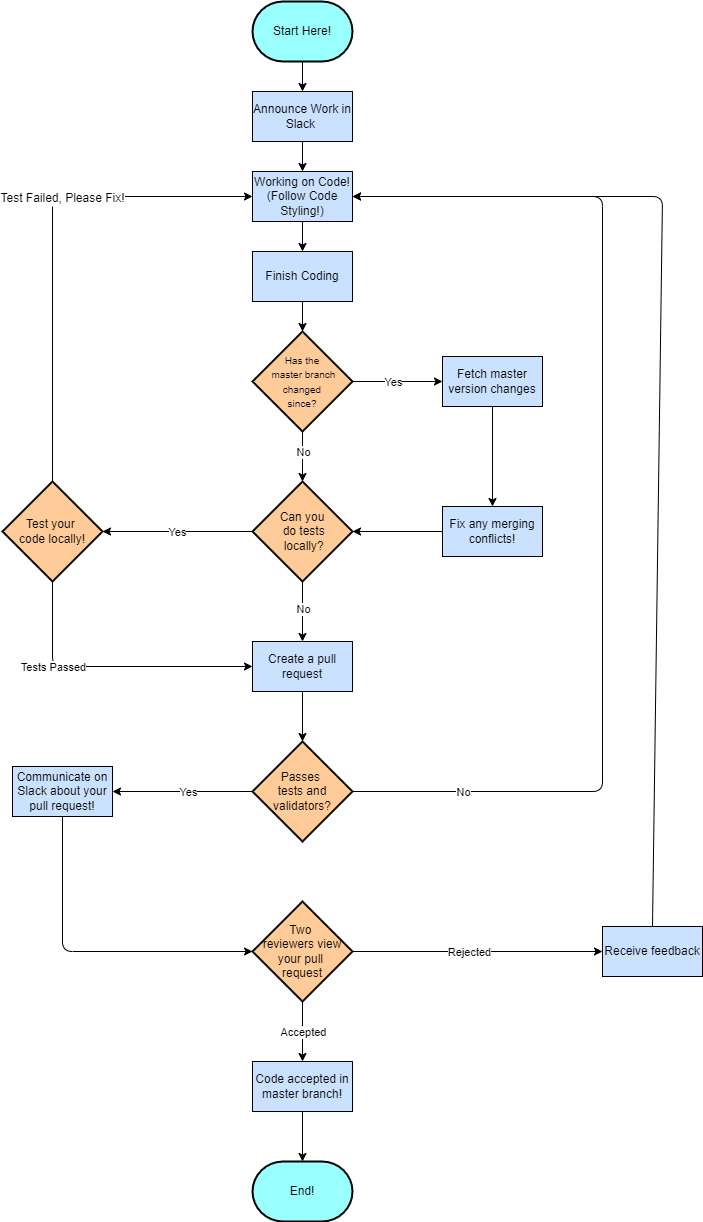

The diagram above was exported from draw.io. Its source (the exported page's mxGraphModel, read from the mxfile embedded in the PNG):
<mxGraphModel dx="1478" dy="593" grid="1" gridSize="10" guides="1" tooltips="1" connect="1" arrows="1" fold="1" page="1" pageScale="1" pageWidth="850" pageHeight="1400" math="0" shadow="0">
  <root>
    <mxCell id="0" />
    <mxCell id="1" parent="0" />
    <mxCell id="4" style="edgeStyle=none;html=1;exitX=0.5;exitY=1;exitDx=0;exitDy=0;exitPerimeter=0;entryX=0.5;entryY=0;entryDx=0;entryDy=0;" edge="1" parent="1" source="2" target="3">
      <mxGeometry relative="1" as="geometry" />
    </mxCell>
    <mxCell id="2" value="Start Here!" style="strokeWidth=2;html=1;shape=mxgraph.flowchart.terminator;whiteSpace=wrap;fillColor=#99FFFF;" vertex="1" parent="1">
      <mxGeometry x="-90" y="40" width="100" height="60" as="geometry" />
    </mxCell>
    <mxCell id="6" style="edgeStyle=none;html=1;exitX=0.5;exitY=1;exitDx=0;exitDy=0;entryX=0.5;entryY=0;entryDx=0;entryDy=0;" edge="1" parent="1" source="3" target="5">
      <mxGeometry relative="1" as="geometry" />
    </mxCell>
    <mxCell id="3" value="Announce Work in Slack&amp;nbsp;" style="html=1;dashed=0;whiteSpace=wrap;fillColor=#CAE1FF;" vertex="1" parent="1">
      <mxGeometry x="-90" y="130" width="100" height="50" as="geometry" />
    </mxCell>
    <mxCell id="36" style="edgeStyle=none;html=1;exitX=0.5;exitY=1;exitDx=0;exitDy=0;entryX=0.5;entryY=0;entryDx=0;entryDy=0;" edge="1" parent="1" source="5" target="35">
      <mxGeometry relative="1" as="geometry" />
    </mxCell>
    <mxCell id="5" value="Working on Code!(Follow Code Styling!)" style="html=1;dashed=0;whiteSpace=wrap;fillColor=#CAE1FF;" vertex="1" parent="1">
      <mxGeometry x="-90" y="210" width="100" height="50" as="geometry" />
    </mxCell>
    <mxCell id="80" style="edgeStyle=none;html=1;exitX=0.5;exitY=0;exitDx=0;exitDy=0;entryX=1;entryY=0.5;entryDx=0;entryDy=0;" edge="1" parent="1" source="11" target="5">
      <mxGeometry relative="1" as="geometry">
        <Array as="points">
          <mxPoint x="320" y="235" />
        </Array>
      </mxGeometry>
    </mxCell>
    <mxCell id="11" value="Receive feedback" style="html=1;dashed=0;whiteSpace=wrap;fillColor=#CAE1FF;" vertex="1" parent="1">
      <mxGeometry x="260" y="965" width="100" height="50" as="geometry" />
    </mxCell>
    <mxCell id="41" style="edgeStyle=none;html=1;exitX=0;exitY=0.5;exitDx=0;exitDy=0;exitPerimeter=0;entryX=1;entryY=0.5;entryDx=0;entryDy=0;entryPerimeter=0;" edge="1" parent="1" source="12" target="59">
      <mxGeometry relative="1" as="geometry">
        <mxPoint x="-240" y="570" as="targetPoint" />
      </mxGeometry>
    </mxCell>
    <mxCell id="43" value="Yes" style="edgeLabel;html=1;align=center;verticalAlign=middle;resizable=0;points=[];" vertex="1" connectable="0" parent="41">
      <mxGeometry x="0.0133" y="4" relative="1" as="geometry">
        <mxPoint y="-4" as="offset" />
      </mxGeometry>
    </mxCell>
    <mxCell id="57" style="edgeStyle=none;html=1;exitX=0.5;exitY=1;exitDx=0;exitDy=0;exitPerimeter=0;entryX=0.5;entryY=0;entryDx=0;entryDy=0;" edge="1" parent="1" source="12" target="56">
      <mxGeometry relative="1" as="geometry" />
    </mxCell>
    <mxCell id="58" value="No" style="edgeLabel;html=1;align=center;verticalAlign=middle;resizable=0;points=[];" vertex="1" connectable="0" parent="57">
      <mxGeometry x="-0.1" relative="1" as="geometry">
        <mxPoint as="offset" />
      </mxGeometry>
    </mxCell>
    <mxCell id="12" value="&lt;div&gt;Can you&lt;div&gt;&amp;nbsp;do&amp;nbsp;&lt;span style=&quot;background-color: transparent;&quot;&gt;tests&lt;/span&gt;&lt;/div&gt;&lt;div&gt;&lt;span style=&quot;background-color: transparent;&quot;&gt;&amp;nbsp;locally?&lt;/span&gt;&lt;/div&gt;&lt;/div&gt;" style="strokeWidth=2;html=1;shape=mxgraph.flowchart.decision;whiteSpace=wrap;fillColor=#FFCC99;" vertex="1" parent="1">
      <mxGeometry x="-90" y="520" width="100" height="100" as="geometry" />
    </mxCell>
    <mxCell id="22" style="edgeStyle=none;html=1;exitX=0.5;exitY=0;exitDx=0;exitDy=0;entryX=0;entryY=0.5;entryDx=0;entryDy=0;exitPerimeter=0;" edge="1" parent="1" source="59" target="5">
      <mxGeometry relative="1" as="geometry">
        <mxPoint x="-290" y="545" as="sourcePoint" />
        <Array as="points">
          <mxPoint x="-290" y="235" />
        </Array>
      </mxGeometry>
    </mxCell>
    <mxCell id="23" value="&lt;font style=&quot;font-size: 12px;&quot;&gt;Test Failed, Please Fix!&lt;/font&gt;" style="edgeLabel;html=1;align=center;verticalAlign=middle;resizable=0;points=[];" vertex="1" connectable="0" parent="22">
      <mxGeometry x="0.2143" y="-1" relative="1" as="geometry">
        <mxPoint as="offset" />
      </mxGeometry>
    </mxCell>
    <mxCell id="32" style="edgeStyle=none;html=1;exitX=1;exitY=0.5;exitDx=0;exitDy=0;exitPerimeter=0;entryX=0;entryY=0.5;entryDx=0;entryDy=0;" edge="1" parent="1" source="25" target="29">
      <mxGeometry relative="1" as="geometry">
        <mxPoint x="100" y="350" as="targetPoint" />
      </mxGeometry>
    </mxCell>
    <mxCell id="38" value="Yes" style="edgeLabel;html=1;align=center;verticalAlign=middle;resizable=0;points=[];" vertex="1" connectable="0" parent="32">
      <mxGeometry x="-0.2" y="2" relative="1" as="geometry">
        <mxPoint x="4" y="2" as="offset" />
      </mxGeometry>
    </mxCell>
    <mxCell id="25" value="&lt;font style=&quot;font-size: 10px;&quot;&gt;Has the&lt;/font&gt;&lt;div&gt;&lt;font style=&quot;font-size: 10px;&quot;&gt;&amp;nbsp;master branch changed&lt;/font&gt;&lt;/div&gt;&lt;div&gt;&lt;font style=&quot;font-size: 10px;&quot;&gt;since?&lt;/font&gt;&lt;/div&gt;" style="strokeWidth=2;html=1;shape=mxgraph.flowchart.decision;whiteSpace=wrap;fillColor=#FFCC99;" vertex="1" parent="1">
      <mxGeometry x="-90" y="370" width="100" height="100" as="geometry" />
    </mxCell>
    <mxCell id="54" style="edgeStyle=none;html=1;exitX=0.5;exitY=1;exitDx=0;exitDy=0;entryX=0.5;entryY=0;entryDx=0;entryDy=0;" edge="1" parent="1" source="29" target="53">
      <mxGeometry relative="1" as="geometry" />
    </mxCell>
    <mxCell id="29" value="Fetch master version changes" style="html=1;dashed=0;whiteSpace=wrap;fillColor=#CAE1FF;" vertex="1" parent="1">
      <mxGeometry x="100" y="395" width="100" height="50" as="geometry" />
    </mxCell>
    <mxCell id="35" value="Finish Coding" style="html=1;dashed=0;whiteSpace=wrap;fillColor=#CAE1FF;" vertex="1" parent="1">
      <mxGeometry x="-90" y="290" width="100" height="50" as="geometry" />
    </mxCell>
    <mxCell id="37" style="edgeStyle=none;html=1;exitX=0.5;exitY=1;exitDx=0;exitDy=0;entryX=0.5;entryY=0;entryDx=0;entryDy=0;entryPerimeter=0;" edge="1" parent="1" source="35" target="25">
      <mxGeometry relative="1" as="geometry" />
    </mxCell>
    <mxCell id="39" style="edgeStyle=none;html=1;exitX=0.5;exitY=1;exitDx=0;exitDy=0;exitPerimeter=0;entryX=0.5;entryY=0;entryDx=0;entryDy=0;entryPerimeter=0;" edge="1" parent="1" source="25" target="12">
      <mxGeometry relative="1" as="geometry" />
    </mxCell>
    <mxCell id="40" value="No" style="edgeLabel;html=1;align=center;verticalAlign=middle;resizable=0;points=[];" vertex="1" connectable="0" parent="39">
      <mxGeometry x="0.12" y="-1" relative="1" as="geometry">
        <mxPoint x="1" y="-8" as="offset" />
      </mxGeometry>
    </mxCell>
    <mxCell id="75" style="edgeStyle=none;html=1;exitX=0.5;exitY=1;exitDx=0;exitDy=0;exitPerimeter=0;entryX=0.5;entryY=0;entryDx=0;entryDy=0;" edge="1" parent="1" source="52" target="74">
      <mxGeometry relative="1" as="geometry" />
    </mxCell>
    <mxCell id="76" value="Accepted" style="edgeLabel;html=1;align=center;verticalAlign=middle;resizable=0;points=[];" vertex="1" connectable="0" parent="75">
      <mxGeometry y="-4" relative="1" as="geometry">
        <mxPoint x="4" as="offset" />
      </mxGeometry>
    </mxCell>
    <mxCell id="78" style="edgeStyle=none;html=1;exitX=1;exitY=0.5;exitDx=0;exitDy=0;exitPerimeter=0;entryX=0;entryY=0.5;entryDx=0;entryDy=0;" edge="1" parent="1" source="52" target="11">
      <mxGeometry relative="1" as="geometry" />
    </mxCell>
    <mxCell id="79" value="Rejected" style="edgeLabel;html=1;align=center;verticalAlign=middle;resizable=0;points=[];" vertex="1" connectable="0" parent="78">
      <mxGeometry x="-0.2095" y="-1" relative="1" as="geometry">
        <mxPoint x="17" y="-1" as="offset" />
      </mxGeometry>
    </mxCell>
    <mxCell id="52" value="&lt;div&gt;&lt;span style=&quot;background-color: transparent;&quot;&gt;Two&amp;nbsp;&lt;/span&gt;&lt;/div&gt;&lt;div&gt;&lt;span style=&quot;background-color: transparent;&quot;&gt;reviewers view your&amp;nbsp;&lt;/span&gt;&lt;span style=&quot;background-color: transparent;&quot;&gt;pull&amp;nbsp;&lt;/span&gt;&lt;/div&gt;&lt;div&gt;&lt;span style=&quot;background-color: transparent;&quot;&gt;request&lt;/span&gt;&lt;/div&gt;" style="strokeWidth=2;html=1;shape=mxgraph.flowchart.decision;whiteSpace=wrap;fillColor=#FFCC99;" vertex="1" parent="1">
      <mxGeometry x="-90" y="940" width="100" height="100" as="geometry" />
    </mxCell>
    <mxCell id="53" value="Fix any merging conflicts!" style="html=1;dashed=0;whiteSpace=wrap;fillColor=#CAE1FF;" vertex="1" parent="1">
      <mxGeometry x="100" y="545" width="100" height="50" as="geometry" />
    </mxCell>
    <mxCell id="55" style="edgeStyle=none;html=1;exitX=0;exitY=0.5;exitDx=0;exitDy=0;entryX=1;entryY=0.5;entryDx=0;entryDy=0;entryPerimeter=0;" edge="1" parent="1" source="53" target="12">
      <mxGeometry relative="1" as="geometry" />
    </mxCell>
    <mxCell id="56" value="Create a pull request" style="html=1;dashed=0;whiteSpace=wrap;fillColor=#CAE1FF;" vertex="1" parent="1">
      <mxGeometry x="-90" y="680" width="100" height="50" as="geometry" />
    </mxCell>
    <mxCell id="60" style="edgeStyle=none;html=1;exitX=0.5;exitY=1;exitDx=0;exitDy=0;exitPerimeter=0;entryX=0;entryY=0.5;entryDx=0;entryDy=0;" edge="1" parent="1" source="59" target="56">
      <mxGeometry relative="1" as="geometry">
        <Array as="points">
          <mxPoint x="-290" y="705" />
        </Array>
      </mxGeometry>
    </mxCell>
    <mxCell id="61" value="Tests Passed" style="edgeLabel;html=1;align=center;verticalAlign=middle;resizable=0;points=[];" vertex="1" connectable="0" parent="60">
      <mxGeometry x="0.2" y="-1" relative="1" as="geometry">
        <mxPoint x="-86" y="-1" as="offset" />
      </mxGeometry>
    </mxCell>
    <mxCell id="59" value="&lt;span style=&quot;background-color: transparent;&quot;&gt;Test your&amp;nbsp;&lt;/span&gt;&lt;div&gt;&lt;div&gt;code locally!&lt;/div&gt;&lt;/div&gt;" style="strokeWidth=2;html=1;shape=mxgraph.flowchart.decision;whiteSpace=wrap;fillColor=#FFCC99;" vertex="1" parent="1">
      <mxGeometry x="-340" y="520" width="100" height="100" as="geometry" />
    </mxCell>
    <mxCell id="65" style="edgeStyle=none;html=1;exitX=1;exitY=0.5;exitDx=0;exitDy=0;exitPerimeter=0;entryX=1;entryY=0.5;entryDx=0;entryDy=0;" edge="1" parent="1" source="62" target="5">
      <mxGeometry relative="1" as="geometry">
        <Array as="points">
          <mxPoint x="260" y="830" />
          <mxPoint x="260" y="235" />
        </Array>
      </mxGeometry>
    </mxCell>
    <mxCell id="67" value="No" style="edgeLabel;html=1;align=center;verticalAlign=middle;resizable=0;points=[];" vertex="1" connectable="0" parent="65">
      <mxGeometry x="0.0429" y="-2" relative="1" as="geometry">
        <mxPoint x="-142" y="321" as="offset" />
      </mxGeometry>
    </mxCell>
    <mxCell id="69" style="edgeStyle=none;html=1;exitX=0;exitY=0.5;exitDx=0;exitDy=0;exitPerimeter=0;entryX=1;entryY=0.5;entryDx=0;entryDy=0;" edge="1" parent="1" source="62" target="83">
      <mxGeometry relative="1" as="geometry">
        <mxPoint x="-40" y="940" as="targetPoint" />
      </mxGeometry>
    </mxCell>
    <mxCell id="70" value="Yes" style="edgeLabel;html=1;align=center;verticalAlign=middle;resizable=0;points=[];" vertex="1" connectable="0" parent="69">
      <mxGeometry x="-0.0667" relative="1" as="geometry">
        <mxPoint as="offset" />
      </mxGeometry>
    </mxCell>
    <mxCell id="62" value="&lt;div&gt;Passes&amp;nbsp;&lt;/div&gt;&lt;div&gt;tests and validators?&lt;/div&gt;" style="strokeWidth=2;html=1;shape=mxgraph.flowchart.decision;whiteSpace=wrap;fillColor=#FFCC99;" vertex="1" parent="1">
      <mxGeometry x="-90" y="780" width="100" height="100" as="geometry" />
    </mxCell>
    <mxCell id="63" style="edgeStyle=none;html=1;exitX=0.5;exitY=1;exitDx=0;exitDy=0;entryX=0.5;entryY=0;entryDx=0;entryDy=0;entryPerimeter=0;" edge="1" parent="1" source="56" target="62">
      <mxGeometry relative="1" as="geometry" />
    </mxCell>
    <mxCell id="74" value="Code accepted in master branch!" style="html=1;dashed=0;whiteSpace=wrap;fillColor=#CAE1FF;" vertex="1" parent="1">
      <mxGeometry x="-90" y="1100" width="100" height="50" as="geometry" />
    </mxCell>
    <mxCell id="81" value="End!" style="strokeWidth=2;html=1;shape=mxgraph.flowchart.terminator;whiteSpace=wrap;fillColor=#99FFFF;" vertex="1" parent="1">
      <mxGeometry x="-90" y="1200" width="100" height="60" as="geometry" />
    </mxCell>
    <mxCell id="82" style="edgeStyle=none;html=1;exitX=0.5;exitY=1;exitDx=0;exitDy=0;entryX=0.5;entryY=0;entryDx=0;entryDy=0;entryPerimeter=0;" edge="1" parent="1" source="74" target="81">
      <mxGeometry relative="1" as="geometry" />
    </mxCell>
    <mxCell id="83" value="Communicate on Slack about your pull request!" style="html=1;dashed=0;whiteSpace=wrap;fillColor=#CAE1FF;" vertex="1" parent="1">
      <mxGeometry x="-330" y="805" width="100" height="50" as="geometry" />
    </mxCell>
    <mxCell id="84" style="edgeStyle=none;html=1;exitX=0.5;exitY=1;exitDx=0;exitDy=0;entryX=0;entryY=0.5;entryDx=0;entryDy=0;entryPerimeter=0;" edge="1" parent="1" source="83" target="52">
      <mxGeometry relative="1" as="geometry">
        <Array as="points">
          <mxPoint x="-280" y="990" />
        </Array>
      </mxGeometry>
    </mxCell>
  </root>
</mxGraphModel>